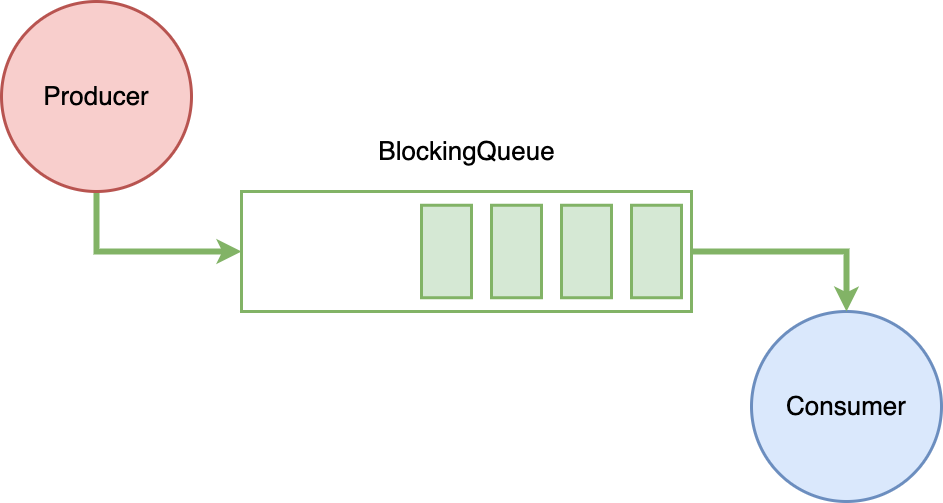

The diagram above was exported from draw.io. Its source (the exported page's mxGraphModel, read from the mxfile embedded in the PNG):
<mxGraphModel dx="1106" dy="672" grid="1" gridSize="10" guides="1" tooltips="1" connect="1" arrows="1" fold="1" page="0" pageScale="1" pageWidth="827" pageHeight="1169" background="#ffffff" math="0" shadow="0">
  <root>
    <mxCell id="0" />
    <mxCell id="1" parent="0" />
    <mxCell id="fySOYtIsbOXyEwdVQYPK-43" style="edgeStyle=orthogonalEdgeStyle;rounded=0;orthogonalLoop=1;jettySize=auto;html=1;strokeWidth=6;fillColor=#d5e8d4;strokeColor=#82b366;" edge="1" parent="1" source="fySOYtIsbOXyEwdVQYPK-35" target="fySOYtIsbOXyEwdVQYPK-37">
      <mxGeometry relative="1" as="geometry">
        <Array as="points">
          <mxPoint x="265" y="520" />
        </Array>
      </mxGeometry>
    </mxCell>
    <mxCell id="fySOYtIsbOXyEwdVQYPK-35" value="&lt;font style=&quot;font-size: 26px;&quot;&gt;Producer&lt;/font&gt;" style="ellipse;whiteSpace=wrap;html=1;aspect=fixed;fillColor=#f8cecc;strokeColor=#b85450;strokeWidth=3;" vertex="1" parent="1">
      <mxGeometry x="170" y="270" width="190" height="190" as="geometry" />
    </mxCell>
    <mxCell id="fySOYtIsbOXyEwdVQYPK-36" value="&lt;font style=&quot;font-size: 26px;&quot;&gt;Consumer&lt;/font&gt;" style="ellipse;whiteSpace=wrap;html=1;aspect=fixed;fillColor=#dae8fc;strokeColor=#6c8ebf;strokeWidth=3;" vertex="1" parent="1">
      <mxGeometry x="920" y="580" width="190" height="190" as="geometry" />
    </mxCell>
    <mxCell id="fySOYtIsbOXyEwdVQYPK-44" style="edgeStyle=orthogonalEdgeStyle;rounded=0;orthogonalLoop=1;jettySize=auto;html=1;entryX=0.5;entryY=0;entryDx=0;entryDy=0;strokeWidth=6;fillColor=#d5e8d4;strokeColor=#82b366;" edge="1" parent="1" source="fySOYtIsbOXyEwdVQYPK-37" target="fySOYtIsbOXyEwdVQYPK-36">
      <mxGeometry relative="1" as="geometry" />
    </mxCell>
    <mxCell id="fySOYtIsbOXyEwdVQYPK-37" value="" style="rounded=0;whiteSpace=wrap;html=1;fillColor=none;strokeColor=#82b366;strokeWidth=3;" vertex="1" parent="1">
      <mxGeometry x="410" y="460" width="450" height="120" as="geometry" />
    </mxCell>
    <mxCell id="fySOYtIsbOXyEwdVQYPK-38" value="&lt;font style=&quot;font-size: 26px;&quot;&gt;BlockingQueue&lt;/font&gt;" style="text;html=1;align=center;verticalAlign=middle;resizable=0;points=[];autosize=1;strokeColor=none;fillColor=none;" vertex="1" parent="1">
      <mxGeometry x="535" y="400" width="200" height="40" as="geometry" />
    </mxCell>
    <mxCell id="fySOYtIsbOXyEwdVQYPK-39" value="" style="rounded=0;whiteSpace=wrap;html=1;fillColor=#d5e8d4;strokeColor=#82b366;strokeWidth=3;" vertex="1" parent="1">
      <mxGeometry x="800" y="473.75" width="50" height="92.5" as="geometry" />
    </mxCell>
    <mxCell id="fySOYtIsbOXyEwdVQYPK-40" value="" style="rounded=0;whiteSpace=wrap;html=1;fillColor=#d5e8d4;strokeColor=#82b366;strokeWidth=3;" vertex="1" parent="1">
      <mxGeometry x="730" y="473.75" width="50" height="92.5" as="geometry" />
    </mxCell>
    <mxCell id="fySOYtIsbOXyEwdVQYPK-41" value="" style="rounded=0;whiteSpace=wrap;html=1;fillColor=#d5e8d4;strokeColor=#82b366;strokeWidth=3;" vertex="1" parent="1">
      <mxGeometry x="660" y="473.75" width="50" height="92.5" as="geometry" />
    </mxCell>
    <mxCell id="fySOYtIsbOXyEwdVQYPK-42" value="" style="rounded=0;whiteSpace=wrap;html=1;fillColor=#d5e8d4;strokeColor=#82b366;strokeWidth=3;" vertex="1" parent="1">
      <mxGeometry x="590" y="473.75" width="50" height="92.5" as="geometry" />
    </mxCell>
  </root>
</mxGraphModel>